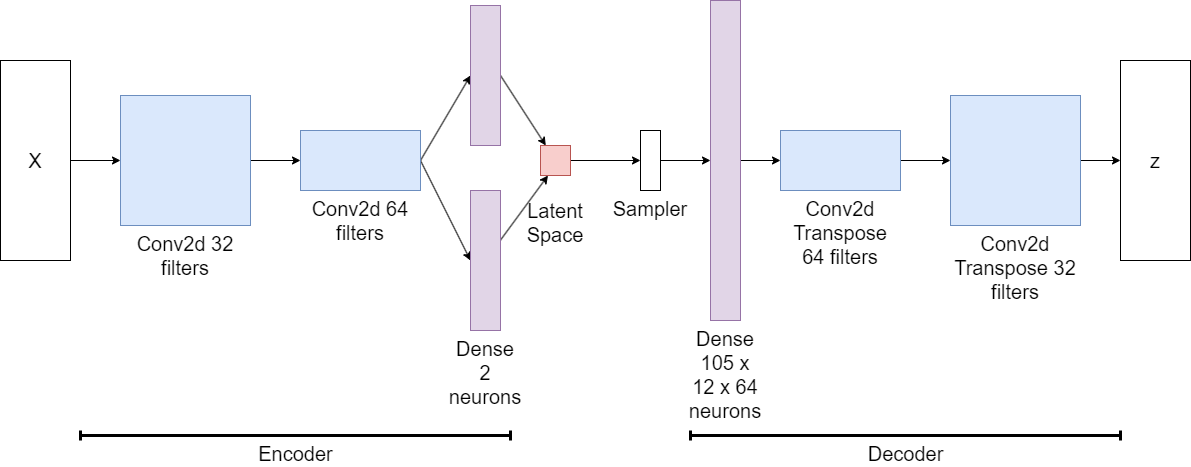

The diagram above was exported from draw.io. Its source (the exported page's mxGraphModel, read from the mxfile embedded in the PNG):
<mxGraphModel dx="1422" dy="737" grid="1" gridSize="10" guides="1" tooltips="1" connect="1" arrows="1" fold="1" page="1" pageScale="1" pageWidth="850" pageHeight="1100" math="0" shadow="0">
  <root>
    <mxCell id="0" />
    <mxCell id="1" parent="0" />
    <mxCell id="2" style="edgeStyle=none;rounded=0;orthogonalLoop=1;jettySize=auto;html=1;exitX=1;exitY=0.5;exitDx=0;exitDy=0;fontSize=20;" edge="1" source="3" target="8" parent="1">
      <mxGeometry relative="1" as="geometry" />
    </mxCell>
    <mxCell id="3" value="Conv2d 32 filters" style="whiteSpace=wrap;html=1;aspect=fixed;fillColor=#dae8fc;strokeColor=#6c8ebf;fontSize=20;labelPosition=center;verticalLabelPosition=bottom;align=center;verticalAlign=top;" vertex="1" parent="1">
      <mxGeometry x="180" y="260" width="130" height="130" as="geometry" />
    </mxCell>
    <mxCell id="4" style="edgeStyle=none;rounded=0;orthogonalLoop=1;jettySize=auto;html=1;exitX=1;exitY=0.5;exitDx=0;exitDy=0;fontSize=20;" edge="1" source="5" target="3" parent="1">
      <mxGeometry relative="1" as="geometry" />
    </mxCell>
    <mxCell id="5" value="X" style="rounded=0;whiteSpace=wrap;html=1;fontSize=20;" vertex="1" parent="1">
      <mxGeometry x="60" y="225" width="70" height="200" as="geometry" />
    </mxCell>
    <mxCell id="6" style="edgeStyle=none;rounded=0;orthogonalLoop=1;jettySize=auto;html=1;exitX=1;exitY=0.5;exitDx=0;exitDy=0;entryX=0;entryY=0.5;entryDx=0;entryDy=0;fontSize=20;" edge="1" source="8" target="12" parent="1">
      <mxGeometry relative="1" as="geometry" />
    </mxCell>
    <mxCell id="7" style="edgeStyle=none;rounded=0;orthogonalLoop=1;jettySize=auto;html=1;exitX=1;exitY=0.5;exitDx=0;exitDy=0;entryX=0;entryY=0.5;entryDx=0;entryDy=0;fontSize=20;" edge="1" source="8" target="10" parent="1">
      <mxGeometry relative="1" as="geometry" />
    </mxCell>
    <mxCell id="8" value="Conv2d 64 filters" style="rounded=0;whiteSpace=wrap;html=1;fillColor=#dae8fc;strokeColor=#6c8ebf;labelPosition=center;verticalLabelPosition=bottom;align=center;verticalAlign=top;fontSize=20;" vertex="1" parent="1">
      <mxGeometry x="360" y="295" width="120" height="60" as="geometry" />
    </mxCell>
    <mxCell id="9" style="rounded=0;orthogonalLoop=1;jettySize=auto;html=1;exitX=1;exitY=0.5;exitDx=0;exitDy=0;fontSize=20;" edge="1" source="10" target="14" parent="1">
      <mxGeometry relative="1" as="geometry" />
    </mxCell>
    <mxCell id="10" value="" style="rounded=0;whiteSpace=wrap;html=1;fillColor=#e1d5e7;strokeColor=#9673a6;" vertex="1" parent="1">
      <mxGeometry x="530" y="170" width="30" height="140" as="geometry" />
    </mxCell>
    <mxCell id="11" style="edgeStyle=none;rounded=0;orthogonalLoop=1;jettySize=auto;html=1;entryX=0.25;entryY=1;entryDx=0;entryDy=0;fontSize=20;" edge="1" source="12" target="14" parent="1">
      <mxGeometry relative="1" as="geometry" />
    </mxCell>
    <mxCell id="12" value="Dense 2 neurons" style="rounded=0;whiteSpace=wrap;html=1;fillColor=#e1d5e7;strokeColor=#9673a6;labelPosition=center;verticalLabelPosition=bottom;align=center;verticalAlign=top;fontSize=20;" vertex="1" parent="1">
      <mxGeometry x="530" y="355" width="30" height="140" as="geometry" />
    </mxCell>
    <mxCell id="13" style="edgeStyle=none;rounded=0;orthogonalLoop=1;jettySize=auto;html=1;exitX=1;exitY=0.5;exitDx=0;exitDy=0;entryX=0;entryY=0.5;entryDx=0;entryDy=0;fontSize=20;" edge="1" source="14" target="16" parent="1">
      <mxGeometry relative="1" as="geometry" />
    </mxCell>
    <mxCell id="14" value="Latent Space" style="whiteSpace=wrap;html=1;aspect=fixed;fillColor=#f8cecc;strokeColor=#b85450;fontSize=20;labelPosition=center;verticalLabelPosition=bottom;align=center;verticalAlign=top;spacing=19;" vertex="1" parent="1">
      <mxGeometry x="600" y="310" width="30" height="30" as="geometry" />
    </mxCell>
    <mxCell id="15" style="edgeStyle=none;rounded=0;orthogonalLoop=1;jettySize=auto;html=1;exitX=1;exitY=0.5;exitDx=0;exitDy=0;entryX=0;entryY=0.5;entryDx=0;entryDy=0;fontSize=20;" edge="1" source="16" target="18" parent="1">
      <mxGeometry relative="1" as="geometry" />
    </mxCell>
    <mxCell id="16" value="Sampler" style="rounded=0;whiteSpace=wrap;html=1;fontSize=20;labelPosition=center;verticalLabelPosition=bottom;align=center;verticalAlign=top;" vertex="1" parent="1">
      <mxGeometry x="700" y="295" width="20" height="60" as="geometry" />
    </mxCell>
    <mxCell id="17" style="edgeStyle=none;rounded=0;orthogonalLoop=1;jettySize=auto;html=1;exitX=1;exitY=0.5;exitDx=0;exitDy=0;entryX=0;entryY=0.5;entryDx=0;entryDy=0;fontSize=20;" edge="1" source="18" target="20" parent="1">
      <mxGeometry relative="1" as="geometry" />
    </mxCell>
    <mxCell id="18" value="Dense 105 x 12 x 64 neurons" style="rounded=0;whiteSpace=wrap;html=1;fillColor=#e1d5e7;strokeColor=#9673a6;labelPosition=center;verticalLabelPosition=bottom;align=center;verticalAlign=top;fontSize=20;" vertex="1" parent="1">
      <mxGeometry x="770" y="165" width="30" height="320" as="geometry" />
    </mxCell>
    <mxCell id="19" style="edgeStyle=none;rounded=0;orthogonalLoop=1;jettySize=auto;html=1;exitX=1;exitY=0.5;exitDx=0;exitDy=0;fontSize=20;" edge="1" source="20" target="22" parent="1">
      <mxGeometry relative="1" as="geometry" />
    </mxCell>
    <mxCell id="20" value="Conv2d Transpose 64 filters" style="rounded=0;whiteSpace=wrap;html=1;fillColor=#dae8fc;strokeColor=#6c8ebf;fontSize=20;labelPosition=center;verticalLabelPosition=bottom;align=center;verticalAlign=top;" vertex="1" parent="1">
      <mxGeometry x="840" y="295" width="120" height="60" as="geometry" />
    </mxCell>
    <mxCell id="21" style="edgeStyle=none;rounded=0;orthogonalLoop=1;jettySize=auto;html=1;exitX=1;exitY=0.5;exitDx=0;exitDy=0;entryX=0;entryY=0.5;entryDx=0;entryDy=0;fontSize=20;" edge="1" source="22" target="23" parent="1">
      <mxGeometry relative="1" as="geometry" />
    </mxCell>
    <mxCell id="22" value="Conv2d Transpose 32 filters" style="whiteSpace=wrap;html=1;aspect=fixed;fillColor=#dae8fc;strokeColor=#6c8ebf;fontSize=20;labelPosition=center;verticalLabelPosition=bottom;align=center;verticalAlign=top;" vertex="1" parent="1">
      <mxGeometry x="1010" y="260" width="130" height="130" as="geometry" />
    </mxCell>
    <mxCell id="23" value="z" style="rounded=0;whiteSpace=wrap;html=1;fontSize=20;" vertex="1" parent="1">
      <mxGeometry x="1180" y="225" width="70" height="200" as="geometry" />
    </mxCell>
    <mxCell id="24" value="Encoder" style="endArrow=baseDash;html=1;rounded=0;fontSize=20;startArrow=baseDash;startFill=0;endFill=0;strokeWidth=3;labelPosition=center;verticalLabelPosition=bottom;align=center;verticalAlign=top;" edge="1" parent="1">
      <mxGeometry width="50" height="50" relative="1" as="geometry">
        <mxPoint x="140" y="600" as="sourcePoint" />
        <mxPoint x="570" y="600" as="targetPoint" />
      </mxGeometry>
    </mxCell>
    <mxCell id="25" value="Decoder" style="endArrow=baseDash;html=1;rounded=0;fontSize=20;startArrow=baseDash;startFill=0;endFill=0;strokeWidth=3;labelPosition=center;verticalLabelPosition=bottom;align=center;verticalAlign=top;" edge="1" parent="1">
      <mxGeometry width="50" height="50" relative="1" as="geometry">
        <mxPoint x="750" y="600" as="sourcePoint" />
        <mxPoint x="1180" y="600" as="targetPoint" />
      </mxGeometry>
    </mxCell>
  </root>
</mxGraphModel>